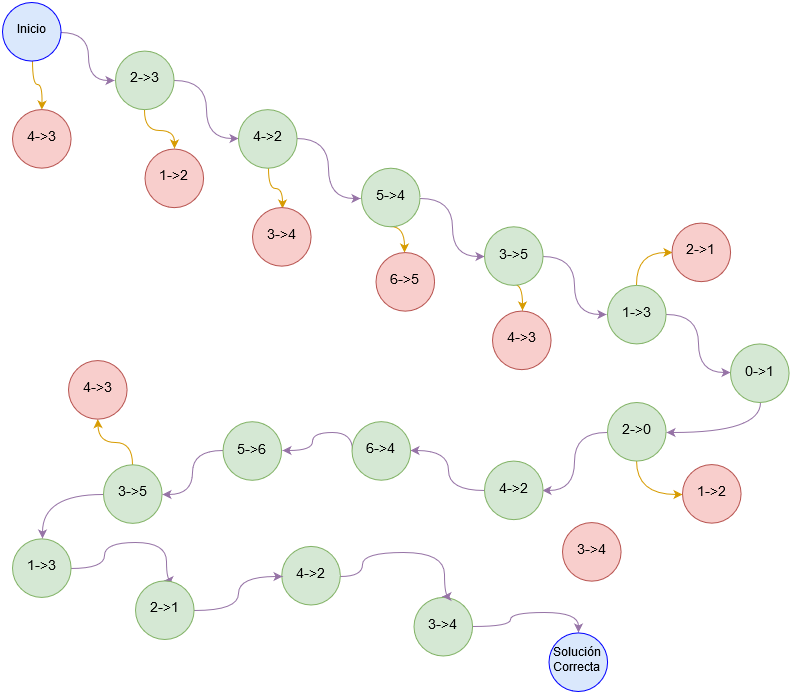

The diagram above was exported from draw.io. Its source (the exported page's mxGraphModel, read from the mxfile embedded in the PNG):
<mxGraphModel dx="1736" dy="996" grid="1" gridSize="10" guides="1" tooltips="1" connect="1" arrows="1" fold="1" page="1" pageScale="1" pageWidth="827" pageHeight="1169" math="0" shadow="0">
  <root>
    <mxCell id="0" />
    <mxCell id="1" parent="0" />
    <mxCell id="w4abIjHLDU1VNDFRfxm9-22" style="edgeStyle=orthogonalEdgeStyle;curved=1;rounded=0;orthogonalLoop=1;jettySize=auto;html=1;exitX=1;exitY=0.5;exitDx=0;exitDy=0;entryX=0;entryY=0.5;entryDx=0;entryDy=0;fillColor=#e1d5e7;strokeColor=#9673a6;" edge="1" parent="1" source="w4abIjHLDU1VNDFRfxm9-1" target="w4abIjHLDU1VNDFRfxm9-2">
      <mxGeometry relative="1" as="geometry" />
    </mxCell>
    <mxCell id="w4abIjHLDU1VNDFRfxm9-40" style="edgeStyle=orthogonalEdgeStyle;curved=1;rounded=0;orthogonalLoop=1;jettySize=auto;html=1;exitX=0.5;exitY=1;exitDx=0;exitDy=0;entryX=0.5;entryY=0;entryDx=0;entryDy=0;fillColor=#ffe6cc;strokeColor=#d79b00;" edge="1" parent="1" source="w4abIjHLDU1VNDFRfxm9-1" target="w4abIjHLDU1VNDFRfxm9-39">
      <mxGeometry relative="1" as="geometry" />
    </mxCell>
    <mxCell id="w4abIjHLDU1VNDFRfxm9-1" value="&lt;font style=&quot;font-size: 14px&quot;&gt;2-&amp;gt;3&lt;/font&gt;" style="ellipse;whiteSpace=wrap;html=1;aspect=fixed;fillColor=#d5e8d4;strokeColor=#82b366;" vertex="1" parent="1">
      <mxGeometry x="123" y="58.57142857142857" width="58.57142857142857" height="58.57142857142857" as="geometry" />
    </mxCell>
    <mxCell id="w4abIjHLDU1VNDFRfxm9-23" style="edgeStyle=orthogonalEdgeStyle;curved=1;rounded=0;orthogonalLoop=1;jettySize=auto;html=1;exitX=1;exitY=0.5;exitDx=0;exitDy=0;entryX=0;entryY=0.5;entryDx=0;entryDy=0;fillColor=#e1d5e7;strokeColor=#9673a6;" edge="1" parent="1" source="w4abIjHLDU1VNDFRfxm9-2" target="w4abIjHLDU1VNDFRfxm9-3">
      <mxGeometry relative="1" as="geometry" />
    </mxCell>
    <mxCell id="w4abIjHLDU1VNDFRfxm9-43" style="edgeStyle=orthogonalEdgeStyle;curved=1;rounded=0;orthogonalLoop=1;jettySize=auto;html=1;exitX=0.5;exitY=1;exitDx=0;exitDy=0;entryX=0.5;entryY=0;entryDx=0;entryDy=0;fillColor=#ffe6cc;strokeColor=#d79b00;" edge="1" parent="1" source="w4abIjHLDU1VNDFRfxm9-2" target="w4abIjHLDU1VNDFRfxm9-41">
      <mxGeometry relative="1" as="geometry" />
    </mxCell>
    <mxCell id="w4abIjHLDU1VNDFRfxm9-2" value="&lt;font style=&quot;font-size: 14px&quot;&gt;4-&amp;gt;2&lt;/font&gt;" style="ellipse;whiteSpace=wrap;html=1;aspect=fixed;fillColor=#d5e8d4;strokeColor=#82b366;" vertex="1" parent="1">
      <mxGeometry x="246" y="117.14285714285714" width="58.57142857142857" height="58.57142857142857" as="geometry" />
    </mxCell>
    <mxCell id="w4abIjHLDU1VNDFRfxm9-24" style="edgeStyle=orthogonalEdgeStyle;curved=1;rounded=0;orthogonalLoop=1;jettySize=auto;html=1;exitX=1;exitY=0.5;exitDx=0;exitDy=0;fillColor=#e1d5e7;strokeColor=#9673a6;" edge="1" parent="1" source="w4abIjHLDU1VNDFRfxm9-3" target="w4abIjHLDU1VNDFRfxm9-4">
      <mxGeometry relative="1" as="geometry" />
    </mxCell>
    <mxCell id="w4abIjHLDU1VNDFRfxm9-45" style="edgeStyle=orthogonalEdgeStyle;curved=1;rounded=0;orthogonalLoop=1;jettySize=auto;html=1;exitX=0.5;exitY=1;exitDx=0;exitDy=0;entryX=0.5;entryY=0;entryDx=0;entryDy=0;fillColor=#ffe6cc;strokeColor=#d79b00;" edge="1" parent="1" source="w4abIjHLDU1VNDFRfxm9-3" target="w4abIjHLDU1VNDFRfxm9-44">
      <mxGeometry relative="1" as="geometry" />
    </mxCell>
    <mxCell id="w4abIjHLDU1VNDFRfxm9-3" value="&lt;font size=&quot;1&quot;&gt;5-&amp;gt;4&lt;/font&gt;" style="ellipse;whiteSpace=wrap;html=1;aspect=fixed;fillColor=#d5e8d4;strokeColor=#82b366;" vertex="1" parent="1">
      <mxGeometry x="369" y="175.71428571428572" width="58.57142857142857" height="58.57142857142857" as="geometry" />
    </mxCell>
    <mxCell id="w4abIjHLDU1VNDFRfxm9-25" style="edgeStyle=orthogonalEdgeStyle;curved=1;rounded=0;orthogonalLoop=1;jettySize=auto;html=1;exitX=1;exitY=0.5;exitDx=0;exitDy=0;entryX=0;entryY=0.5;entryDx=0;entryDy=0;fillColor=#e1d5e7;strokeColor=#9673a6;" edge="1" parent="1" source="w4abIjHLDU1VNDFRfxm9-4" target="w4abIjHLDU1VNDFRfxm9-5">
      <mxGeometry relative="1" as="geometry" />
    </mxCell>
    <mxCell id="w4abIjHLDU1VNDFRfxm9-47" style="edgeStyle=orthogonalEdgeStyle;curved=1;rounded=0;orthogonalLoop=1;jettySize=auto;html=1;exitX=0.5;exitY=1;exitDx=0;exitDy=0;entryX=0.5;entryY=0;entryDx=0;entryDy=0;fillColor=#ffe6cc;strokeColor=#d79b00;" edge="1" parent="1" source="w4abIjHLDU1VNDFRfxm9-4" target="w4abIjHLDU1VNDFRfxm9-46">
      <mxGeometry relative="1" as="geometry" />
    </mxCell>
    <mxCell id="w4abIjHLDU1VNDFRfxm9-4" value="&lt;font size=&quot;1&quot;&gt;3-&amp;gt;5&lt;/font&gt;" style="ellipse;whiteSpace=wrap;html=1;aspect=fixed;fillColor=#d5e8d4;strokeColor=#82b366;" vertex="1" parent="1">
      <mxGeometry x="492" y="234.28571428571428" width="58.57142857142857" height="58.57142857142857" as="geometry" />
    </mxCell>
    <mxCell id="w4abIjHLDU1VNDFRfxm9-26" style="edgeStyle=orthogonalEdgeStyle;curved=1;rounded=0;orthogonalLoop=1;jettySize=auto;html=1;exitX=1;exitY=0.5;exitDx=0;exitDy=0;entryX=0;entryY=0.5;entryDx=0;entryDy=0;fillColor=#e1d5e7;strokeColor=#9673a6;" edge="1" parent="1" source="w4abIjHLDU1VNDFRfxm9-5" target="w4abIjHLDU1VNDFRfxm9-7">
      <mxGeometry relative="1" as="geometry" />
    </mxCell>
    <mxCell id="w4abIjHLDU1VNDFRfxm9-49" style="edgeStyle=orthogonalEdgeStyle;curved=1;rounded=0;orthogonalLoop=1;jettySize=auto;html=1;exitX=0.5;exitY=0;exitDx=0;exitDy=0;entryX=0;entryY=0.5;entryDx=0;entryDy=0;fillColor=#ffe6cc;strokeColor=#d79b00;" edge="1" parent="1" source="w4abIjHLDU1VNDFRfxm9-5" target="w4abIjHLDU1VNDFRfxm9-48">
      <mxGeometry relative="1" as="geometry" />
    </mxCell>
    <mxCell id="w4abIjHLDU1VNDFRfxm9-5" value="&lt;font size=&quot;1&quot;&gt;1-&amp;gt;3&lt;/font&gt;" style="ellipse;whiteSpace=wrap;html=1;aspect=fixed;fillColor=#d5e8d4;strokeColor=#82b366;" vertex="1" parent="1">
      <mxGeometry x="615" y="292.8571428571429" width="58.57142857142857" height="58.57142857142857" as="geometry" />
    </mxCell>
    <mxCell id="w4abIjHLDU1VNDFRfxm9-27" style="edgeStyle=orthogonalEdgeStyle;curved=1;rounded=0;orthogonalLoop=1;jettySize=auto;html=1;exitX=0.5;exitY=1;exitDx=0;exitDy=0;entryX=1;entryY=0.5;entryDx=0;entryDy=0;fillColor=#e1d5e7;strokeColor=#9673a6;" edge="1" parent="1" source="w4abIjHLDU1VNDFRfxm9-7" target="w4abIjHLDU1VNDFRfxm9-8">
      <mxGeometry relative="1" as="geometry" />
    </mxCell>
    <mxCell id="w4abIjHLDU1VNDFRfxm9-7" value="&lt;font size=&quot;1&quot;&gt;0-&amp;gt;1&lt;/font&gt;" style="ellipse;whiteSpace=wrap;html=1;aspect=fixed;fillColor=#d5e8d4;strokeColor=#82b366;" vertex="1" parent="1">
      <mxGeometry x="738" y="351.42857142857144" width="58.57142857142857" height="58.57142857142857" as="geometry" />
    </mxCell>
    <mxCell id="w4abIjHLDU1VNDFRfxm9-28" style="edgeStyle=orthogonalEdgeStyle;curved=1;rounded=0;orthogonalLoop=1;jettySize=auto;html=1;exitX=0;exitY=0.5;exitDx=0;exitDy=0;entryX=1;entryY=0.5;entryDx=0;entryDy=0;fillColor=#e1d5e7;strokeColor=#9673a6;" edge="1" parent="1" source="w4abIjHLDU1VNDFRfxm9-8" target="w4abIjHLDU1VNDFRfxm9-9">
      <mxGeometry relative="1" as="geometry" />
    </mxCell>
    <mxCell id="w4abIjHLDU1VNDFRfxm9-51" style="edgeStyle=orthogonalEdgeStyle;curved=1;rounded=0;orthogonalLoop=1;jettySize=auto;html=1;exitX=0.5;exitY=1;exitDx=0;exitDy=0;entryX=0;entryY=0.5;entryDx=0;entryDy=0;fillColor=#ffe6cc;strokeColor=#d79b00;" edge="1" parent="1" source="w4abIjHLDU1VNDFRfxm9-8" target="w4abIjHLDU1VNDFRfxm9-50">
      <mxGeometry relative="1" as="geometry" />
    </mxCell>
    <mxCell id="w4abIjHLDU1VNDFRfxm9-8" value="&lt;font size=&quot;1&quot;&gt;2-&amp;gt;0&lt;/font&gt;" style="ellipse;whiteSpace=wrap;html=1;aspect=fixed;fillColor=#d5e8d4;strokeColor=#82b366;" vertex="1" parent="1">
      <mxGeometry x="615" y="410" width="58.57142857142857" height="58.57142857142857" as="geometry" />
    </mxCell>
    <mxCell id="w4abIjHLDU1VNDFRfxm9-29" style="edgeStyle=orthogonalEdgeStyle;curved=1;rounded=0;orthogonalLoop=1;jettySize=auto;html=1;exitX=0;exitY=0.5;exitDx=0;exitDy=0;entryX=1;entryY=0.5;entryDx=0;entryDy=0;fillColor=#e1d5e7;strokeColor=#9673a6;" edge="1" parent="1" source="w4abIjHLDU1VNDFRfxm9-9" target="w4abIjHLDU1VNDFRfxm9-10">
      <mxGeometry relative="1" as="geometry">
        <mxPoint x="481.92857142857156" y="399.57142857142867" as="sourcePoint" />
      </mxGeometry>
    </mxCell>
    <mxCell id="w4abIjHLDU1VNDFRfxm9-9" value="&lt;font size=&quot;1&quot;&gt;4-&amp;gt;2&lt;/font&gt;" style="ellipse;whiteSpace=wrap;html=1;aspect=fixed;fillColor=#d5e8d4;strokeColor=#82b366;" vertex="1" parent="1">
      <mxGeometry x="492" y="468.57142857142856" width="58.57142857142857" height="58.57142857142857" as="geometry" />
    </mxCell>
    <mxCell id="w4abIjHLDU1VNDFRfxm9-30" style="edgeStyle=orthogonalEdgeStyle;curved=1;rounded=0;orthogonalLoop=1;jettySize=auto;html=1;exitX=0;exitY=0.5;exitDx=0;exitDy=0;entryX=1;entryY=0.5;entryDx=0;entryDy=0;fillColor=#e1d5e7;strokeColor=#9673a6;" edge="1" parent="1" source="w4abIjHLDU1VNDFRfxm9-10" target="w4abIjHLDU1VNDFRfxm9-11">
      <mxGeometry relative="1" as="geometry">
        <Array as="points">
          <mxPoint x="360" y="440" />
          <mxPoint x="320" y="440" />
          <mxPoint x="320" y="458" />
        </Array>
      </mxGeometry>
    </mxCell>
    <mxCell id="w4abIjHLDU1VNDFRfxm9-10" value="&lt;font size=&quot;1&quot;&gt;6-&amp;gt;4&lt;/font&gt;" style="ellipse;whiteSpace=wrap;html=1;aspect=fixed;fillColor=#d5e8d4;strokeColor=#82b366;" vertex="1" parent="1">
      <mxGeometry x="359.5" y="429.1428571428572" width="58.57142857142857" height="58.57142857142857" as="geometry" />
    </mxCell>
    <mxCell id="w4abIjHLDU1VNDFRfxm9-31" style="edgeStyle=orthogonalEdgeStyle;curved=1;rounded=0;orthogonalLoop=1;jettySize=auto;html=1;exitX=0;exitY=0.5;exitDx=0;exitDy=0;entryX=1;entryY=0.5;entryDx=0;entryDy=0;fillColor=#e1d5e7;strokeColor=#9673a6;" edge="1" parent="1" source="w4abIjHLDU1VNDFRfxm9-11" target="w4abIjHLDU1VNDFRfxm9-12">
      <mxGeometry relative="1" as="geometry" />
    </mxCell>
    <mxCell id="w4abIjHLDU1VNDFRfxm9-11" value="&lt;font size=&quot;1&quot;&gt;5-&amp;gt;6&lt;/font&gt;" style="ellipse;whiteSpace=wrap;html=1;aspect=fixed;fillColor=#d5e8d4;strokeColor=#82b366;" vertex="1" parent="1">
      <mxGeometry x="230.5" y="429.2142857142858" width="58.57142857142857" height="58.57142857142857" as="geometry" />
    </mxCell>
    <mxCell id="w4abIjHLDU1VNDFRfxm9-32" style="edgeStyle=orthogonalEdgeStyle;curved=1;rounded=0;orthogonalLoop=1;jettySize=auto;html=1;exitX=0;exitY=0.5;exitDx=0;exitDy=0;entryX=0.5;entryY=0;entryDx=0;entryDy=0;fillColor=#e1d5e7;strokeColor=#9673a6;" edge="1" parent="1" source="w4abIjHLDU1VNDFRfxm9-12" target="w4abIjHLDU1VNDFRfxm9-14">
      <mxGeometry relative="1" as="geometry" />
    </mxCell>
    <mxCell id="w4abIjHLDU1VNDFRfxm9-54" style="edgeStyle=orthogonalEdgeStyle;curved=1;rounded=0;orthogonalLoop=1;jettySize=auto;html=1;exitX=0.5;exitY=0;exitDx=0;exitDy=0;fillColor=#ffe6cc;strokeColor=#d79b00;" edge="1" parent="1" source="w4abIjHLDU1VNDFRfxm9-12" target="w4abIjHLDU1VNDFRfxm9-53">
      <mxGeometry relative="1" as="geometry" />
    </mxCell>
    <mxCell id="w4abIjHLDU1VNDFRfxm9-12" value="&lt;font style=&quot;font-size: 14px&quot;&gt;3-&amp;gt;5&lt;/font&gt;" style="ellipse;whiteSpace=wrap;html=1;aspect=fixed;fillColor=#d5e8d4;strokeColor=#82b366;" vertex="1" parent="1">
      <mxGeometry x="111" y="472.28571428571445" width="58.57142857142857" height="58.57142857142857" as="geometry" />
    </mxCell>
    <mxCell id="w4abIjHLDU1VNDFRfxm9-21" style="edgeStyle=orthogonalEdgeStyle;rounded=0;orthogonalLoop=1;jettySize=auto;html=1;exitX=1;exitY=0.5;exitDx=0;exitDy=0;entryX=0;entryY=0.5;entryDx=0;entryDy=0;curved=1;fillColor=#e1d5e7;strokeColor=#9673a6;" edge="1" parent="1" source="w4abIjHLDU1VNDFRfxm9-13" target="w4abIjHLDU1VNDFRfxm9-1">
      <mxGeometry relative="1" as="geometry" />
    </mxCell>
    <mxCell id="w4abIjHLDU1VNDFRfxm9-38" style="edgeStyle=orthogonalEdgeStyle;curved=1;rounded=0;orthogonalLoop=1;jettySize=auto;html=1;exitX=0.5;exitY=1;exitDx=0;exitDy=0;fillColor=#ffe6cc;strokeColor=#d79b00;" edge="1" parent="1" source="w4abIjHLDU1VNDFRfxm9-13" target="w4abIjHLDU1VNDFRfxm9-37">
      <mxGeometry relative="1" as="geometry" />
    </mxCell>
    <mxCell id="w4abIjHLDU1VNDFRfxm9-13" value="Inicio" style="ellipse;whiteSpace=wrap;html=1;aspect=fixed;fillColor=#dae8fc;strokeColor=#0000FF;" vertex="1" parent="1">
      <mxGeometry x="10" y="10" width="58.57142857142857" height="58.57142857142857" as="geometry" />
    </mxCell>
    <mxCell id="w4abIjHLDU1VNDFRfxm9-33" style="edgeStyle=orthogonalEdgeStyle;curved=1;rounded=0;orthogonalLoop=1;jettySize=auto;html=1;exitX=1;exitY=0.5;exitDx=0;exitDy=0;entryX=0.5;entryY=0;entryDx=0;entryDy=0;fillColor=#e1d5e7;strokeColor=#9673a6;" edge="1" parent="1" source="w4abIjHLDU1VNDFRfxm9-14" target="w4abIjHLDU1VNDFRfxm9-17">
      <mxGeometry relative="1" as="geometry">
        <Array as="points">
          <mxPoint x="111" y="576" />
          <mxPoint x="111" y="550" />
          <mxPoint x="173" y="550" />
        </Array>
      </mxGeometry>
    </mxCell>
    <mxCell id="w4abIjHLDU1VNDFRfxm9-14" value="&lt;font style=&quot;font-size: 14px&quot;&gt;1-&amp;gt;3&lt;/font&gt;" style="ellipse;whiteSpace=wrap;html=1;aspect=fixed;fillColor=#d5e8d4;strokeColor=#82b366;" vertex="1" parent="1">
      <mxGeometry x="20" y="546.3571428571429" width="58.57142857142857" height="58.57142857142857" as="geometry" />
    </mxCell>
    <mxCell id="w4abIjHLDU1VNDFRfxm9-36" style="edgeStyle=orthogonalEdgeStyle;curved=1;rounded=0;orthogonalLoop=1;jettySize=auto;html=1;exitX=1;exitY=0.5;exitDx=0;exitDy=0;entryX=0.5;entryY=0;entryDx=0;entryDy=0;fillColor=#e1d5e7;strokeColor=#9673a6;" edge="1" parent="1" source="w4abIjHLDU1VNDFRfxm9-15" target="w4abIjHLDU1VNDFRfxm9-19">
      <mxGeometry relative="1" as="geometry" />
    </mxCell>
    <mxCell id="w4abIjHLDU1VNDFRfxm9-15" value="&lt;font size=&quot;1&quot;&gt;3-&amp;gt;4&lt;/font&gt;" style="ellipse;whiteSpace=wrap;html=1;aspect=fixed;fillColor=#d5e8d4;strokeColor=#82b366;" vertex="1" parent="1">
      <mxGeometry x="421.5" y="604.9285714285714" width="58.57142857142857" height="58.57142857142857" as="geometry" />
    </mxCell>
    <mxCell id="w4abIjHLDU1VNDFRfxm9-35" style="edgeStyle=orthogonalEdgeStyle;curved=1;rounded=0;orthogonalLoop=1;jettySize=auto;html=1;exitX=1;exitY=0.5;exitDx=0;exitDy=0;entryX=0.5;entryY=0;entryDx=0;entryDy=0;fillColor=#e1d5e7;strokeColor=#9673a6;" edge="1" parent="1" source="w4abIjHLDU1VNDFRfxm9-16" target="w4abIjHLDU1VNDFRfxm9-15">
      <mxGeometry relative="1" as="geometry">
        <Array as="points">
          <mxPoint x="370" y="583" />
          <mxPoint x="370" y="560" />
          <mxPoint x="451" y="560" />
        </Array>
      </mxGeometry>
    </mxCell>
    <mxCell id="w4abIjHLDU1VNDFRfxm9-16" value="&lt;font style=&quot;font-size: 14px&quot;&gt;4-&amp;gt;2&lt;/font&gt;" style="ellipse;whiteSpace=wrap;html=1;aspect=fixed;fillColor=#d5e8d4;strokeColor=#82b366;" vertex="1" parent="1">
      <mxGeometry x="289.25" y="553.9285714285714" width="58.57142857142857" height="58.57142857142857" as="geometry" />
    </mxCell>
    <mxCell id="w4abIjHLDU1VNDFRfxm9-34" style="edgeStyle=orthogonalEdgeStyle;curved=1;rounded=0;orthogonalLoop=1;jettySize=auto;html=1;exitX=1;exitY=0.5;exitDx=0;exitDy=0;entryX=0;entryY=0.5;entryDx=0;entryDy=0;fillColor=#e1d5e7;strokeColor=#9673a6;" edge="1" parent="1" source="w4abIjHLDU1VNDFRfxm9-17" target="w4abIjHLDU1VNDFRfxm9-16">
      <mxGeometry relative="1" as="geometry">
        <mxPoint x="265.5357142857142" y="731.9285714285716" as="targetPoint" />
      </mxGeometry>
    </mxCell>
    <mxCell id="w4abIjHLDU1VNDFRfxm9-17" value="&lt;font style=&quot;font-size: 14px&quot;&gt;2-&amp;gt;1&lt;/font&gt;" style="ellipse;whiteSpace=wrap;html=1;aspect=fixed;fillColor=#d5e8d4;strokeColor=#82b366;" vertex="1" parent="1">
      <mxGeometry x="143" y="588.4285714285714" width="58.57142857142857" height="58.57142857142857" as="geometry" />
    </mxCell>
    <mxCell id="w4abIjHLDU1VNDFRfxm9-19" value="Solución Correcta" style="ellipse;whiteSpace=wrap;html=1;aspect=fixed;fillColor=#dae8fc;strokeColor=#0000FF;" vertex="1" parent="1">
      <mxGeometry x="556.5" y="640.4285714285714" width="58.57142857142857" height="58.57142857142857" as="geometry" />
    </mxCell>
    <mxCell id="w4abIjHLDU1VNDFRfxm9-37" value="&lt;font style=&quot;font-size: 14px&quot;&gt;4-&amp;gt;3&lt;/font&gt;" style="ellipse;whiteSpace=wrap;html=1;aspect=fixed;fillColor=#f8cecc;strokeColor=#b85450;" vertex="1" parent="1">
      <mxGeometry x="20" y="117.07142857142857" width="58.57142857142857" height="58.57142857142857" as="geometry" />
    </mxCell>
    <mxCell id="w4abIjHLDU1VNDFRfxm9-39" value="&lt;font style=&quot;font-size: 14px&quot;&gt;1-&amp;gt;2&lt;/font&gt;" style="ellipse;whiteSpace=wrap;html=1;aspect=fixed;fillColor=#f8cecc;strokeColor=#b85450;" vertex="1" parent="1">
      <mxGeometry x="152.5" y="156.57142857142856" width="58.57142857142857" height="58.57142857142857" as="geometry" />
    </mxCell>
    <mxCell id="w4abIjHLDU1VNDFRfxm9-41" value="&lt;font size=&quot;1&quot;&gt;3-&amp;gt;4&lt;/font&gt;" style="ellipse;whiteSpace=wrap;html=1;aspect=fixed;fillColor=#f8cecc;strokeColor=#b85450;" vertex="1" parent="1">
      <mxGeometry x="260" y="215.07142857142856" width="58.57142857142857" height="58.57142857142857" as="geometry" />
    </mxCell>
    <mxCell id="w4abIjHLDU1VNDFRfxm9-44" value="&lt;font style=&quot;font-size: 14px&quot;&gt;6-&amp;gt;5&lt;/font&gt;" style="ellipse;whiteSpace=wrap;html=1;aspect=fixed;fillColor=#f8cecc;strokeColor=#b85450;" vertex="1" parent="1">
      <mxGeometry x="383.5" y="260.07142857142856" width="58.57142857142857" height="58.57142857142857" as="geometry" />
    </mxCell>
    <mxCell id="w4abIjHLDU1VNDFRfxm9-46" value="&lt;font style=&quot;font-size: 14px&quot;&gt;4-&amp;gt;3&lt;/font&gt;" style="ellipse;whiteSpace=wrap;html=1;aspect=fixed;fillColor=#f8cecc;strokeColor=#b85450;" vertex="1" parent="1">
      <mxGeometry x="500" y="318.57142857142856" width="58.57142857142857" height="58.57142857142857" as="geometry" />
    </mxCell>
    <mxCell id="w4abIjHLDU1VNDFRfxm9-48" value="&lt;font style=&quot;font-size: 14px&quot;&gt;2-&amp;gt;1&lt;/font&gt;" style="ellipse;whiteSpace=wrap;html=1;aspect=fixed;fillColor=#f8cecc;strokeColor=#b85450;" vertex="1" parent="1">
      <mxGeometry x="679.5" y="230.57142857142856" width="58.57142857142857" height="58.57142857142857" as="geometry" />
    </mxCell>
    <mxCell id="w4abIjHLDU1VNDFRfxm9-50" value="&lt;font style=&quot;font-size: 14px&quot;&gt;1-&amp;gt;2&lt;/font&gt;" style="ellipse;whiteSpace=wrap;html=1;aspect=fixed;fillColor=#f8cecc;strokeColor=#b85450;" vertex="1" parent="1">
      <mxGeometry x="690" y="472.07142857142856" width="58.57142857142857" height="58.57142857142857" as="geometry" />
    </mxCell>
    <mxCell id="w4abIjHLDU1VNDFRfxm9-52" value="&lt;font style=&quot;font-size: 14px&quot;&gt;3-&amp;gt;4&lt;/font&gt;" style="ellipse;whiteSpace=wrap;html=1;aspect=fixed;fillColor=#f8cecc;strokeColor=#b85450;" vertex="1" parent="1">
      <mxGeometry x="570" y="530.0714285714286" width="58.57142857142857" height="58.57142857142857" as="geometry" />
    </mxCell>
    <mxCell id="w4abIjHLDU1VNDFRfxm9-53" value="&lt;font style=&quot;font-size: 14px&quot;&gt;4-&amp;gt;3&lt;/font&gt;" style="ellipse;whiteSpace=wrap;html=1;aspect=fixed;fillColor=#f8cecc;strokeColor=#b85450;" vertex="1" parent="1">
      <mxGeometry x="76" y="368.07142857142856" width="58.57142857142857" height="58.57142857142857" as="geometry" />
    </mxCell>
  </root>
</mxGraphModel>